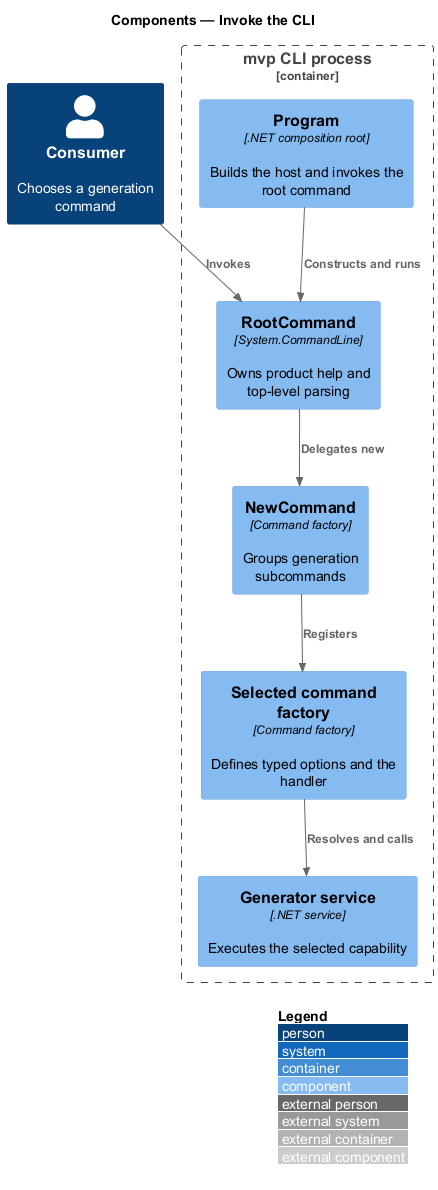

The diagram above was rendered by PlantUML. Its source (embedded in the PNG):
@startuml
!include <C4/C4_Component>
LAYOUT_WITH_LEGEND()
title Components — Invoke the CLI

Person(consumer, "Consumer", "Chooses a generation command")
Container_Boundary(cli, "mvp CLI process") {
  Component(program, "Program", ".NET composition root", "Builds the host and invokes the root command")
  Component(root, "RootCommand", "System.CommandLine", "Owns product help and top-level parsing")
  Component(newCommand, "NewCommand", "Command factory", "Groups generation subcommands")
  Component(selected, "Selected command factory", "Command factory", "Defines typed options and the handler")
  Component(generator, "Generator service", ".NET service", "Executes the selected capability")
}

Rel(consumer, root, "Invokes")
Rel(program, root, "Constructs and runs")
Rel(root, newCommand, "Delegates new")
Rel(newCommand, selected, "Registers")
Rel(selected, generator, "Resolves and calls")
@enduml